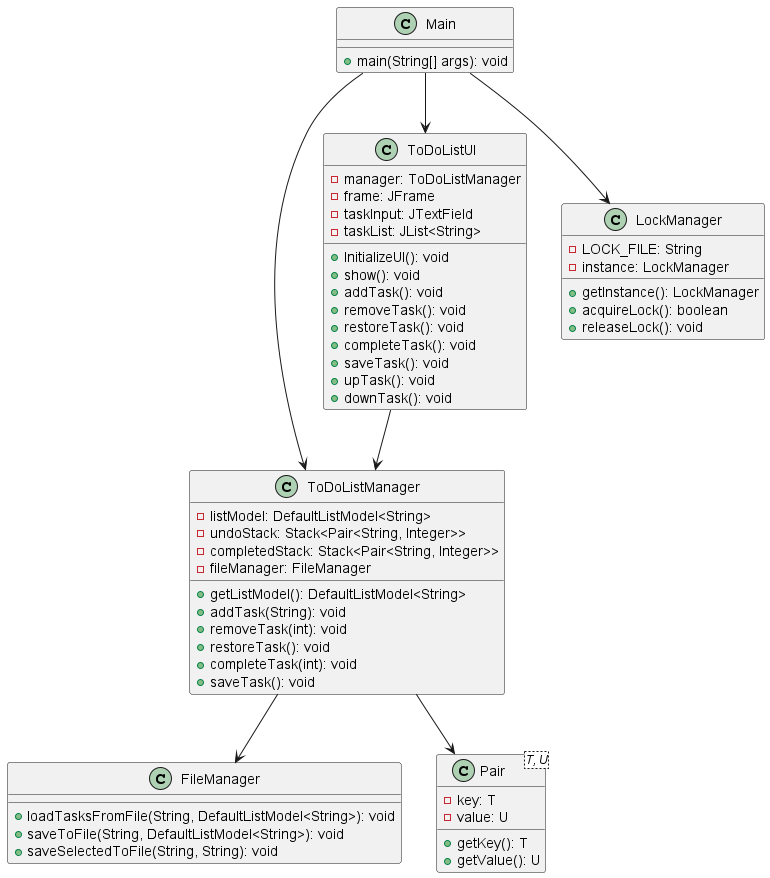

The diagram above was rendered by PlantUML. Its source (embedded in the PNG):
@startuml
class Main {
    + main(String[] args): void
}

class FileManager {
    + loadTasksFromFile(String, DefaultListModel<String>): void
    + saveToFile(String, DefaultListModel<String>): void
    + saveSelectedToFile(String, String): void
}

class ToDoListManager {
    - listModel: DefaultListModel<String>
    - undoStack: Stack<Pair<String, Integer>>
    - completedStack: Stack<Pair<String, Integer>>
    - fileManager: FileManager
    + getListModel(): DefaultListModel<String>
    + addTask(String): void
    + removeTask(int): void
    + restoreTask(): void
    + completeTask(int): void
    + saveTask(): void
}

class Pair<T, U> {
    - key: T
    - value: U
    + getKey(): T
    + getValue(): U
}

class ToDoListUI {
    - manager: ToDoListManager
    - frame: JFrame
    - taskInput: JTextField
    - taskList: JList<String>
    + InitializeUI(): void
    + show(): void
    + addTask(): void
    + removeTask(): void
    + restoreTask(): void
    + completeTask(): void
    + saveTask(): void
    + upTask(): void
    + downTask(): void
}

class LockManager {
    - LOCK_FILE: String
    - instance: LockManager
    + getInstance(): LockManager
    + acquireLock(): boolean
    + releaseLock(): void
}

Main --> LockManager
Main --> ToDoListManager
Main --> ToDoListUI
ToDoListManager --> FileManager
ToDoListManager --> Pair
ToDoListUI --> ToDoListManager
@enduml